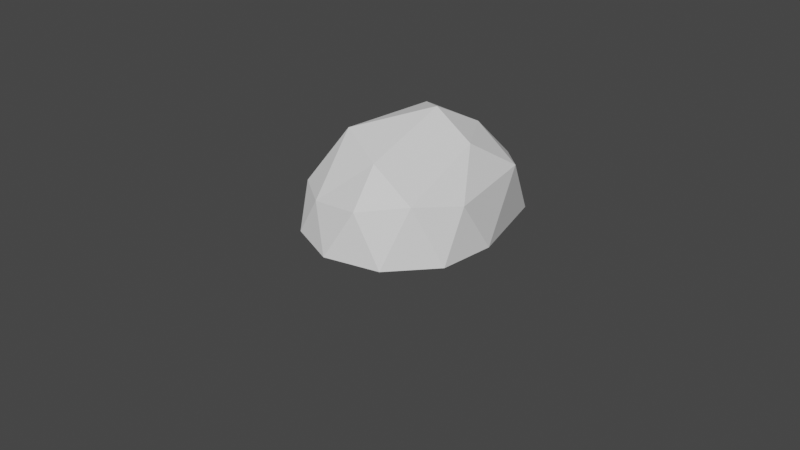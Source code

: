 # Source: rock_1.blend  (saved by Blender 3.5.10; exported with 4.5.12 LTS)
import bpy
from mathutils import Matrix  # noqa: F401  (used for matrix-valued properties, if any)

bpy.ops.wm.read_factory_settings(use_empty=True)
scene = bpy.context.scene
scene.name = 'Scene'

# ---- collections
col_collection = bpy.data.collections.new('Collection'); scene.collection.children.link(col_collection)

# ---- world
world_world = bpy.data.worlds.new('World'); scene.world = world_world
world_world.use_nodes = True; world_world.node_tree.nodes.clear()
_N = world_world.node_tree.nodes; _L = world_world.node_tree.links
n0 = _N.new('ShaderNodeOutputWorld'); n0.name = 'World Output'; n0.location = (300, 300)
n1 = _N.new('ShaderNodeBackground'); n1.name = 'Background'; n1.location = (10, 300)
n1.inputs[0].default_value = (0.05088, 0.05088, 0.05088, 1.0)
_L.new(n1.outputs[0], n0.inputs[0])
n0.is_active_output = True
world_world.color = (0.05088, 0.05088, 0.05088)
world_world.use_sun_shadow = False
world_world.sun_shadow_jitter_overblur = 0.0

# ---- cameras
cam_camera = bpy.data.cameras.new('Camera')
cam_camera.clip_end = 100.0
cam_camera.ortho_scale = 7.314

# ---- meshes
me_icosphere = bpy.data.meshes.new('Icosphere')
me_icosphere.from_pydata([(0.0, 0.4566, -0.002649), (0.7236, -0.5257, -0.0432), (-0.2764, -0.8506, -0.0432), (-0.8944, 0.0, -0.0432), (-0.2764, 0.8506, -0.0432), (0.7236, 0.5257, -0.0432), (0.2764, -0.8506, 0.4472), (-0.7994, -0.5257, 0.3326), (-0.7236, 0.9823, 0.4472), (0.2764, 1.307, 0.4472), (0.8944, 0.0, 0.4472), (0.06224, 0.4566, 1.112), (-0.1625, -0.5, -0.0136), (0.4253, -0.309, -0.0136), (0.2629, -0.809, -0.03744), (0.8506, 0.0, -0.03744), (0.4253, 0.7656, -0.0136), (-0.5257, 0.4566, -0.01361), (-0.6882, -0.5, -0.03744), (-0.1625, 0.5, -0.0136), (-0.6882, 0.5, -0.03744), (0.2629, 0.809, -0.03744), (0.9511, -0.309, -0.07601), (0.9511, 0.309, -0.07601), (0.0, -1.0, -0.07601), (0.5878, -0.809, -0.07601), (-0.9511, -0.309, -0.07601), (-0.5878, -0.809, -0.07601), (-0.5878, 1.266, -0.07601), (-0.9511, 0.309, -0.07601), (0.5878, 1.266, -0.07601), (0.0, 1.457, -0.07601), (0.6882, -0.5, 0.5257), (-0.3263, -0.809, 0.3503), (-0.8506, 0.4566, 0.5257), (-0.2629, 1.266, 0.5257), (0.6882, 0.9566, 0.5257), (0.1802, -0.5, 0.8083), (0.5257, 0.4566, 0.8507), (-0.3957, -0.309, 0.9609), (-0.3957, 0.7656, 0.9609), (0.1625, 0.9566, 0.8507)], [], [(0, 13, 12), (1, 13, 15), (0, 12, 17), (0, 17, 19), (0, 19, 16), (1, 15, 22), (2, 14, 24), (3, 18, 26), (4, 20, 28), (5, 21, 30), (1, 22, 25), (2, 24, 27), (3, 26, 29), (4, 28, 31), (5, 30, 23), (6, 32, 37), (7, 33, 39), (8, 34, 40), (9, 35, 41), (10, 36, 38), (38, 41, 11), (38, 36, 41), (36, 9, 41), (41, 40, 11), (41, 35, 40), (35, 8, 40), (40, 39, 11), (40, 34, 39), (34, 7, 39), (39, 37, 11), (39, 33, 37), (33, 6, 37), (37, 38, 11), (37, 32, 38), (32, 10, 38), (23, 36, 10), (23, 30, 36), (30, 9, 36), (31, 35, 9), (31, 28, 35), (28, 8, 35), (29, 34, 8), (29, 26, 34), (26, 7, 34), (27, 33, 7), (27, 24, 33), (24, 6, 33), (25, 32, 6), (25, 22, 32), (22, 10, 32), (30, 31, 9), (30, 21, 31), (21, 4, 31), (28, 29, 8), (28, 20, 29), (20, 3, 29), (26, 27, 7), (26, 18, 27), (18, 2, 27), (24, 25, 6), (24, 14, 25), (14, 1, 25), (22, 23, 10), (22, 15, 23), (15, 5, 23), (16, 21, 5), (16, 19, 21), (19, 4, 21), (19, 20, 4), (19, 17, 20), (17, 3, 20), (17, 18, 3), (17, 12, 18), (12, 2, 18), (15, 16, 5), (15, 13, 16), (13, 0, 16), (12, 14, 2), (12, 13, 14), (13, 1, 14)])
_uv = me_icosphere.uv_layers.new(name='UVMap')
_uv.uv.foreach_set('vector', [0.1818, 0.0, 0.2273, 0.07873, 0.1364, 0.07873, 0.2727, 0.1575, 0.3182, 0.07873, 0.3636, 0.1575, 0.9091, 0.0, 0.9545, 0.07873, 0.8636, 0.07873, 0.7273, 0.0, 0.7727, 0.07873, 0.6818, 0.07873, 0.5455, 0.0, 0.5909, 0.07873, 0.5, 0.07873, 0.2727, 0.1575, 0.3636, 0.1575, 0.3182, 0.2362, 0.09091, 0.1575, 0.1818, 0.1575, 0.1364, 0.2362, 0.8182, 0.1575, 0.9091, 0.1575, 0.8636, 0.2362, 0.6364, 0.1575, 0.7273, 0.1575, 0.6818, 0.2362, 0.4545, 0.1575, 0.5455, 0.1575, 0.5, 0.2362, 0.2727, 0.1575, 0.3182, 0.2362, 0.2273, 0.2362, 0.09091, 0.1575, 0.1364, 0.2362, 0.04546, 0.2362, 0.8182, 0.1575, 0.8636, 0.2362, 0.7727, 0.2362, 0.6364, 0.1575, 0.6818, 0.2362, 0.5909, 0.2362, 0.4545, 0.1575, 0.5, 0.2362, 0.4091, 0.2362, 0.1818, 0.3149, 0.2727, 0.3149, 0.2273, 0.3937, 0.0, 0.3149, 0.09091, 0.3149, 0.04546, 0.3937, 0.7273, 0.3149, 0.8182, 0.3149, 0.7727, 0.3937, 0.5455, 0.3149, 0.6364, 0.3149, 0.5909, 0.3937, 0.3636, 0.3149, 0.4545, 0.3149, 0.4091, 0.3937, 0.4091, 0.3937, 0.5, 0.3937, 0.4545, 0.4724, 0.4091, 0.3937, 0.4545, 0.3149, 0.5, 0.3937, 0.4545, 0.3149, 0.5455, 0.3149, 0.5, 0.3937, 0.5909, 0.3937, 0.6818, 0.3937, 0.6364, 0.4724, 0.5909, 0.3937, 0.6364, 0.3149, 0.6818, 0.3937, 0.6364, 0.3149, 0.7273, 0.3149, 0.6818, 0.3937, 0.7727, 0.3937, 0.8636, 0.3937, 0.8182, 0.4724, 0.7727, 0.3937, 0.8182, 0.3149, 0.8636, 0.3937, 0.8182, 0.3149, 0.9091, 0.3149, 0.8636, 0.3937, 0.04546, 0.3937, 0.1364, 0.3937, 0.09091, 0.4724, 0.04546, 0.3937, 0.09091, 0.3149, 0.1364, 0.3937, 0.09091, 0.3149, 0.1818, 0.3149, 0.1364, 0.3937, 0.2273, 0.3937, 0.3182, 0.3937, 0.2727, 0.4724, 0.2273, 0.3937, 0.2727, 0.3149, 0.3182, 0.3937, 0.2727, 0.3149, 0.3636, 0.3149, 0.3182, 0.3937, 0.4091, 0.2362, 0.4545, 0.3149, 0.3636, 0.3149, 0.4091, 0.2362, 0.5, 0.2362, 0.4545, 0.3149, 0.5, 0.2362, 0.5455, 0.3149, 0.4545, 0.3149, 0.5909, 0.2362, 0.6364, 0.3149, 0.5455, 0.3149, 0.5909, 0.2362, 0.6818, 0.2362, 0.6364, 0.3149, 0.6818, 0.2362, 0.7273, 0.3149, 0.6364, 0.3149, 0.7727, 0.2362, 0.8182, 0.3149, 0.7273, 0.3149, 0.7727, 0.2362, 0.8636, 0.2362, 0.8182, 0.3149, 0.8636, 0.2362, 0.9091, 0.3149, 0.8182, 0.3149, 0.04546, 0.2362, 0.09091, 0.3149, 0.0, 0.3149, 0.04546, 0.2362, 0.1364, 0.2362, 0.09091, 0.3149, 0.1364, 0.2362, 0.1818, 0.3149, 0.09091, 0.3149, 0.2273, 0.2362, 0.2727, 0.3149, 0.1818, 0.3149, 0.2273, 0.2362, 0.3182, 0.2362, 0.2727, 0.3149, 0.3182, 0.2362, 0.3636, 0.3149, 0.2727, 0.3149, 0.5, 0.2362, 0.5909, 0.2362, 0.5455, 0.3149, 0.5, 0.2362, 0.5455, 0.1575, 0.5909, 0.2362, 0.5455, 0.1575, 0.6364, 0.1575, 0.5909, 0.2362, 0.6818, 0.2362, 0.7727, 0.2362, 0.7273, 0.3149, 0.6818, 0.2362, 0.7273, 0.1575, 0.7727, 0.2362, 0.7273, 0.1575, 0.8182, 0.1575, 0.7727, 0.2362, 0.8636, 0.2362, 0.9545, 0.2362, 0.9091, 0.3149, 0.8636, 0.2362, 0.9091, 0.1575, 0.9545, 0.2362, 0.9091, 0.1575, 1.0, 0.1575, 0.9545, 0.2362, 0.1364, 0.2362, 0.2273, 0.2362, 0.1818, 0.3149, 0.1364, 0.2362, 0.1818, 0.1575, 0.2273, 0.2362, 0.1818, 0.1575, 0.2727, 0.1575, 0.2273, 0.2362, 0.3182, 0.2362, 0.4091, 0.2362, 0.3636, 0.3149, 0.3182, 0.2362, 0.3636, 0.1575, 0.4091, 0.2362, 0.3636, 0.1575, 0.4545, 0.1575, 0.4091, 0.2362, 0.5, 0.07873, 0.5455, 0.1575, 0.4545, 0.1575, 0.5, 0.07873, 0.5909, 0.07873, 0.5455, 0.1575, 0.5909, 0.07873, 0.6364, 0.1575, 0.5455, 0.1575, 0.6818, 0.07873, 0.7273, 0.1575, 0.6364, 0.1575, 0.6818, 0.07873, 0.7727, 0.07873, 0.7273, 0.1575, 0.7727, 0.07873, 0.8182, 0.1575, 0.7273, 0.1575, 0.8636, 0.07873, 0.9091, 0.1575, 0.8182, 0.1575, 0.8636, 0.07873, 0.9545, 0.07873, 0.9091, 0.1575, 0.9545, 0.07873, 1.0, 0.1575, 0.9091, 0.1575, 0.3636, 0.1575, 0.4091, 0.07873, 0.4545, 0.1575, 0.3636, 0.1575, 0.3182, 0.07873, 0.4091, 0.07873, 0.3182, 0.07873, 0.3636, 0.0, 0.4091, 0.07873, 0.1364, 0.07873, 0.1818, 0.1575, 0.09091, 0.1575, 0.1364, 0.07873, 0.2273, 0.07873, 0.1818, 0.1575, 0.2273, 0.07873, 0.2727, 0.1575, 0.1818, 0.1575])
me_icosphere.update()

# ---- objects
ob_camera = bpy.data.objects.new('Camera', cam_camera)
ob_icosphere = bpy.data.objects.new('Icosphere', me_icosphere)

# ---- transforms, parenting, visibility, modifiers, constraints
ob_camera.location = (7.359, -6.926, 4.958)
ob_camera.rotation_euler = (1.109, 0.0, 0.8149)
ob_camera.lock_rotations_4d = False
ob_camera.empty_display_type = 'ARROWS'
ob_camera.color = (0.0, 0.0, 0.0, 0.0)
ob_camera.display_type = 'WIRE'
ob_camera.lineart.crease_threshold = 0.0
ob_icosphere.location = (0.0, 0.0, 0.0)

# ---- collection membership
col_collection.objects.link(ob_camera)
col_collection.objects.link(ob_icosphere)

# ---- scene / render settings (as saved in the file)
scene.camera = ob_camera
scene.frame_start = 1; scene.frame_end = 250; scene.frame_set(1)
scene.render.engine = 'BLENDER_EEVEE_NEXT'
scene.cycles.sampling_pattern = 'TABULATED_SOBOL'
scene.view_settings.view_transform = 'Filmic'
bpy.context.view_layer.update()

# ---- added for rendering (the .blend has no usable light): sun
light_auto_sun = bpy.data.lights.new('AutoSun', 'SUN')
light_auto_sun.energy = 3.0
light_auto_sun.angle = 0.0523599
ob_auto_sun = bpy.data.objects.new('AutoSun', light_auto_sun)
scene.collection.objects.link(ob_auto_sun)
ob_auto_sun.rotation_euler = (0.872665, 0.174533, 0.523599)
bpy.context.view_layer.update()
